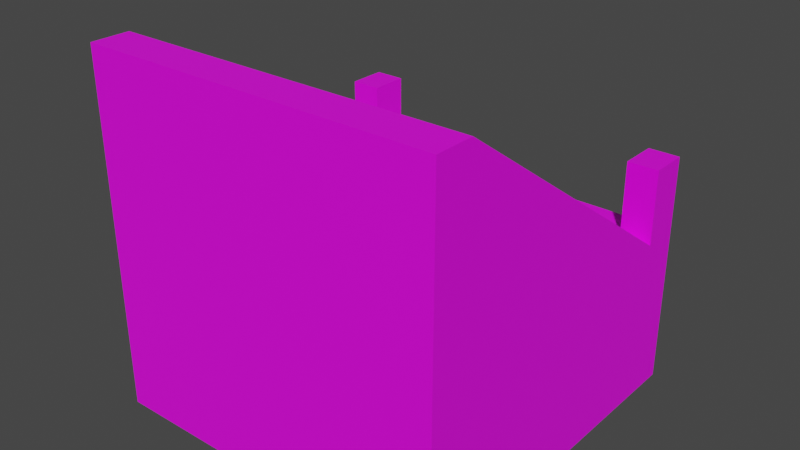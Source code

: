 # Source: esa_cosa.blend  (saved by Blender 2.93.21; exported with 4.5.12 LTS)
import bpy
from mathutils import Matrix  # noqa: F401  (used for matrix-valued properties, if any)

bpy.ops.wm.read_factory_settings(use_empty=True)
scene = bpy.context.scene
scene.name = 'Scene'

# ---- collections
col_collection = bpy.data.collections.new('Collection'); scene.collection.children.link(col_collection)
col_silla = bpy.data.collections.new('silla'); col_collection.children.link(col_silla)
col_collection_2 = bpy.data.collections.new('Collection 2'); scene.collection.children.link(col_collection_2)

# ---- images (referenced by path relative to the original .blend; pixels are not part of the script)
import os
ASSET_DIR = os.environ.get("B2B_ASSET_DIR", "")  # directory of the original .blend (textures are referenced by path, not embedded)
HERE = os.path.dirname(os.path.abspath(__file__))  # packed textures are extracted next to this script under _unpacked/

def load_image(name, relpath, width, height, colorspace="sRGB"):
    """Load a texture the original file referenced (path relative to the .blend, or extracted next to this script)."""
    p = next((c for c in (os.path.join(HERE, relpath), os.path.join(ASSET_DIR, relpath)) if relpath and os.path.exists(c)), "")
    if p:
        img = bpy.data.images.load(p, check_existing=True)
        img.name = name
    else:  # same state as the original file: an image datablock whose file is absent (Cycles renders it pink)
        img = bpy.data.images.new(name, width, height)
        img.source = "FILE"
        img.filepath = "//" + (relpath or name)
    img.colorspace_settings.name = colorspace
    return img
img_esa_cosa_textura = load_image('esa_cosa_textura', 'esa_cosa_textura.png', 1024, 1024, 'sRGB')

# ---- materials (node trees are filled in below, after node groups)
mat_material_006 = bpy.data.materials.new('Material.006')

# ---- material node trees
mat_material_006.use_nodes = True; mat_material_006.node_tree.nodes.clear()
_N = mat_material_006.node_tree.nodes; _L = mat_material_006.node_tree.links
n0 = _N.new('ShaderNodeBsdfPrincipled'); n0.name = 'Principled BSDF'; n0.location = (10, 300)
n0.distribution = 'GGX'
n0.subsurface_method = 'BURLEY'
n0.inputs[3].default_value = 1.45
n0.inputs[27].default_value = (0.0, 0.0, 0.0, 1.0)
n0.inputs[28].default_value = 1.0
n1 = _N.new('ShaderNodeOutputMaterial'); n1.name = 'Material Output'; n1.location = (300, 300)
n2 = _N.new('ShaderNodeTexImage'); n2.name = 'Imagen'; n2.location = (-280, 280)
n2.image = img_esa_cosa_textura
_L.new(n0.outputs[0], n1.inputs[0])
_L.new(n2.outputs[0], n0.inputs[0])
n1.is_active_output = True

# ---- world
world_world = bpy.data.worlds.new('World'); scene.world = world_world
world_world.use_nodes = True; world_world.node_tree.nodes.clear()
_N = world_world.node_tree.nodes; _L = world_world.node_tree.links
n0 = _N.new('ShaderNodeOutputWorld'); n0.name = 'World Output'; n0.location = (300, 300)
n1 = _N.new('ShaderNodeBackground'); n1.name = 'Background'; n1.location = (10, 300)
n1.inputs[0].default_value = (0.05088, 0.05088, 0.05088, 1.0)
_L.new(n1.outputs[0], n0.inputs[0])
n0.is_active_output = True
world_world.color = (0.05088, 0.05088, 0.05088)
world_world.use_sun_shadow = False
world_world.sun_shadow_jitter_overblur = 0.0

# ---- meshes
me_cubo_017 = bpy.data.meshes.new('Cubo.017')
me_cubo_017.from_pydata([(-0.2492, -0.2492, -0.2492), (-0.2492, -0.2492, 0.2492), (-0.2492, 0.2492, -0.2492), (-0.2492, 0.2492, -0.02438), (0.2492, -0.2492, -0.2492), (0.2492, -0.2492, 0.2492), (0.2492, 0.2492, -0.2492), (0.2492, 0.2492, -0.02438), (-0.2492, 0.1948, -0.2492), (-0.2492, -0.1948, -0.2492), (-0.2492, -0.1948, 0.2492), (-0.2492, 0.1948, -0.02438), (0.2492, -0.1948, -0.2492), (0.2492, 0.1948, -0.2492), (0.2492, 0.1948, -0.02438), (0.2492, -0.1948, 0.2492), (0.2057, 0.2492, -0.2492), (-0.2057, 0.2492, -0.2492), (-0.2057, 0.2492, -0.02438), (0.2057, 0.2492, -0.02438), (-0.2057, -0.2492, -0.2492), (0.2057, -0.2492, -0.2492), (0.2057, -0.2492, 0.2492), (-0.2057, -0.2492, 0.2492), (-0.2057, 0.1948, -0.02438), (0.2057, 0.1948, -0.02438), (-0.2057, -0.1948, 0.2492), (0.2057, -0.1948, 0.2492), (0.2057, 0.1948, -0.2492), (-0.2057, 0.1948, -0.2492), (0.2057, -0.1948, -0.2492), (-0.2057, -0.1948, -0.2492), (-0.2057, 0.1948, -0.2007), (0.2057, 0.1948, -0.2007), (-0.2057, -0.1948, -0.2007), (0.2057, -0.1948, -0.2007), (-0.2492, 0.1948, 0.07967), (-0.2492, 0.2492, 0.07967), (0.2057, 0.2492, 0.07967), (0.2492, 0.2492, 0.07967), (0.2492, 0.1948, 0.07967), (0.2057, 0.1948, 0.07967), (-0.2057, 0.2492, 0.07967), (-0.2057, 0.1948, 0.07967)], [], [(8, 11, 3, 2), (16, 19, 7, 6), (12, 15, 5, 4), (20, 23, 1, 0), (30, 12, 4, 21), (26, 10, 1, 23), (25, 14, 40, 41), (24, 11, 10, 26), (16, 6, 13, 28), (28, 13, 12, 30), (6, 7, 14, 13), (13, 14, 15, 12), (0, 1, 10, 9), (9, 10, 11, 8), (8, 29, 31, 9), (29, 28, 30, 31), (2, 17, 29, 8), (17, 16, 28, 29), (14, 25, 27, 15), (24, 26, 34, 32), (3, 11, 36, 37), (19, 18, 24, 25), (15, 27, 22, 5), (27, 26, 23, 22), (9, 31, 20, 0), (31, 30, 21, 20), (4, 5, 22, 21), (21, 22, 23, 20), (2, 3, 18, 17), (17, 18, 19, 16), (33, 32, 34, 35), (26, 27, 35, 34), (25, 24, 32, 33), (27, 25, 33, 35), (42, 37, 36, 43), (39, 38, 41, 40), (24, 18, 42, 43), (14, 7, 39, 40), (7, 19, 38, 39), (11, 24, 43, 36), (18, 3, 37, 42), (19, 25, 41, 38)])
_uv = me_cubo_017.uv_layers.new(name='MapaUV')
_uv.uv.foreach_set('vector', [0.004351, 0.2456, 0.1265, 0.2456, 0.1265, 0.2752, 0.004351, 0.2752, 0.2839, 0.8106, 0.406, 0.8106, 0.406, 0.8342, 0.2839, 0.8342, 0.2839, 0.2456, 0.5547, 0.2456, 0.5547, 0.2752, 0.2839, 0.2752, 0.3075, 0.2839, 0.3075, 0.5547, 0.2839, 0.5547, 0.2839, 0.2839, 0.2515, 0.5252, 0.2752, 0.5252, 0.2752, 0.5547, 0.2515, 0.5547, 0.7752, 0.02799, 0.7752, 0.004351, 0.8047, 0.004351, 0.8047, 0.02799, 0.4713, 0.6287, 0.4949, 0.6287, 0.4949, 0.6852, 0.4713, 0.6852, 0.5634, 0.02799, 0.5634, 0.004351, 0.7752, 0.004351, 0.7752, 0.02799, 0.2515, 0.2839, 0.2752, 0.2839, 0.2752, 0.3134, 0.2515, 0.3134, 0.2515, 0.3134, 0.2752, 0.3134, 0.2752, 0.5252, 0.2515, 0.5252, 0.2839, 0.004351, 0.406, 0.004351, 0.406, 0.03388, 0.2839, 0.03388, 0.2839, 0.03388, 0.406, 0.03388, 0.5547, 0.2456, 0.2839, 0.2456, 0.004351, 0.004351, 0.2752, 0.004351, 0.2752, 0.03388, 0.004351, 0.03388, 0.004351, 0.03388, 0.2752, 0.03388, 0.1265, 0.2456, 0.004351, 0.2456, 0.004351, 0.3134, 0.02799, 0.3134, 0.02799, 0.5252, 0.004351, 0.5252, 0.02799, 0.3134, 0.2515, 0.3134, 0.2515, 0.5252, 0.02799, 0.5252, 0.004351, 0.2839, 0.02799, 0.2839, 0.02799, 0.3134, 0.004351, 0.3134, 0.02799, 0.2839, 0.2515, 0.2839, 0.2515, 0.3134, 0.02799, 0.3134, 0.5634, 0.2752, 0.5634, 0.2515, 0.7752, 0.2515, 0.7752, 0.2752, 0.004351, 0.7121, 0.2161, 0.5634, 0.2161, 0.8079, 0.004351, 0.8079, 0.1265, 0.2752, 0.1265, 0.2456, 0.1831, 0.2456, 0.1831, 0.2752, 0.2456, 0.787, 0.2456, 0.5634, 0.2752, 0.5634, 0.2752, 0.787, 0.7752, 0.2752, 0.7752, 0.2515, 0.8047, 0.2515, 0.8047, 0.2752, 0.7752, 0.2515, 0.7752, 0.02799, 0.8047, 0.02799, 0.8047, 0.2515, 0.004351, 0.5252, 0.02799, 0.5252, 0.02799, 0.5547, 0.004351, 0.5547, 0.02799, 0.5252, 0.2515, 0.5252, 0.2515, 0.5547, 0.02799, 0.5547, 0.5547, 0.2839, 0.5547, 0.5547, 0.5311, 0.5547, 0.5311, 0.2839, 0.5311, 0.2839, 0.5311, 0.5547, 0.3075, 0.5547, 0.3075, 0.2839, 0.2839, 0.5634, 0.406, 0.5634, 0.406, 0.587, 0.2839, 0.587, 0.2839, 0.587, 0.406, 0.587, 0.406, 0.8106, 0.2839, 0.8106, 0.7839, 0.7606, 0.7839, 0.5371, 0.9956, 0.5371, 0.9956, 0.7606, 0.787, 0.5284, 0.5634, 0.5284, 0.5634, 0.2839, 0.787, 0.2839, 0.8915, 0.2839, 0.8915, 0.5074, 0.7957, 0.5074, 0.7957, 0.2839, 0.7752, 0.7816, 0.5634, 0.6329, 0.5634, 0.5371, 0.7752, 0.5371, 0.5273, 0.7234, 0.5036, 0.7234, 0.5036, 0.6939, 0.5273, 0.6939, 0.4949, 0.7234, 0.4713, 0.7234, 0.4713, 0.6939, 0.4949, 0.6939, 0.5095, 0.5634, 0.5391, 0.5634, 0.5391, 0.62, 0.5095, 0.62, 0.406, 0.03388, 0.406, 0.004351, 0.4626, 0.004351, 0.4626, 0.03388, 0.406, 0.8342, 0.406, 0.8106, 0.4626, 0.8106, 0.4626, 0.8342, 0.5036, 0.6287, 0.5273, 0.6287, 0.5273, 0.6852, 0.5036, 0.6852, 0.406, 0.587, 0.406, 0.5634, 0.4626, 0.5634, 0.4626, 0.587, 0.4713, 0.5634, 0.5008, 0.5634, 0.5008, 0.62, 0.4713, 0.62])
me_cubo_017.materials.append(mat_material_006)
me_cubo_017.use_remesh_fix_poles = True
me_cubo_017.use_remesh_preserve_attributes = False
me_cubo_017.update()

# ---- objects
ob_esa_cosa = bpy.data.objects.new('esa_cosa', me_cubo_017)

# ---- transforms, parenting, visibility, modifiers, constraints
ob_esa_cosa.location = (0.0, 0.0, 0.0)

# ---- collection membership
col_collection.objects.link(ob_esa_cosa)

# ---- scene / render settings (as saved in the file)
scene.frame_start = 1; scene.frame_end = 250; scene.frame_set(29)
scene.render.engine = 'CYCLES'
scene.cycles.use_denoising = False
scene.cycles.samples = 1024
scene.cycles.sampling_pattern = 'TABULATED_SOBOL'
scene.cycles.use_adaptive_sampling = False
scene.cycles.use_light_tree = False
scene.view_settings.view_transform = 'Filmic'
bpy.context.view_layer.update()

# ---- added for rendering (the .blend has no active camera and no usable light): camera, sun
cam_auto = bpy.data.cameras.new('AutoCamera')
cam_auto.lens = 50.0
cam_auto.sensor_width = 36.0
cam_auto.clip_end = 1000.0
ob_auto_camera = bpy.data.objects.new('AutoCamera', cam_auto)
scene.collection.objects.link(ob_auto_camera)
ob_auto_camera.location = (0.798672, -0.958407, 0.638938)
ob_auto_camera.rotation_euler = (1.09748, -7.21219e-08, 0.694738)
scene.camera = ob_auto_camera
light_auto_sun = bpy.data.lights.new('AutoSun', 'SUN')
light_auto_sun.energy = 3.0
light_auto_sun.angle = 0.0523599
ob_auto_sun = bpy.data.objects.new('AutoSun', light_auto_sun)
scene.collection.objects.link(ob_auto_sun)
ob_auto_sun.rotation_euler = (0.872665, 0.174533, 0.523599)
bpy.context.view_layer.update()
